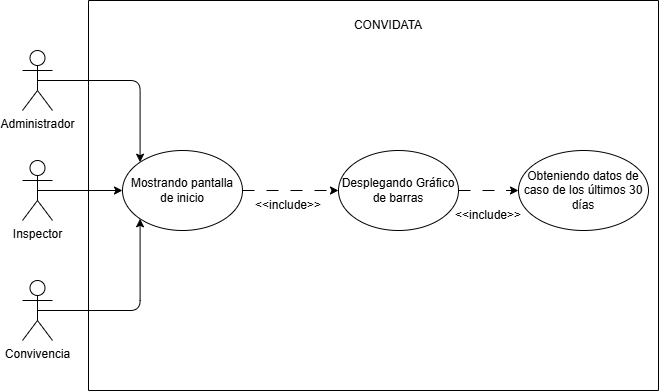

The diagram above was exported from draw.io. Its source (the exported page's mxGraphModel, read from the mxfile embedded in the PNG):
<mxGraphModel dx="1030" dy="527" grid="1" gridSize="10" guides="1" tooltips="1" connect="1" arrows="1" fold="1" page="1" pageScale="1" pageWidth="827" pageHeight="1169" math="0" shadow="0">
  <root>
    <mxCell id="0" />
    <mxCell id="1" parent="0" />
    <mxCell id="gxdX_vnTrPR60Et81o1f-1" parent="1" style="swimlane;startSize=0;labelBackgroundColor=none;rounded=1;" value="" vertex="1">
      <mxGeometry height="390" width="570" x="340" y="230" as="geometry" />
    </mxCell>
    <mxCell id="gxdX_vnTrPR60Et81o1f-2" parent="gxdX_vnTrPR60Et81o1f-1" style="text;html=1;whiteSpace=wrap;strokeColor=none;fillColor=none;align=center;verticalAlign=middle;rounded=1;labelBackgroundColor=none;" value="CONVIDATA" vertex="1">
      <mxGeometry height="30" width="60" x="270" y="10" as="geometry" />
    </mxCell>
    <mxCell id="gxdX_vnTrPR60Et81o1f-3" edge="1" parent="gxdX_vnTrPR60Et81o1f-1" source="gxdX_vnTrPR60Et81o1f-4" style="edgeStyle=orthogonalEdgeStyle;rounded=1;orthogonalLoop=1;jettySize=auto;html=1;dashed=1;dashPattern=12 12;labelBackgroundColor=none;fontColor=default;" target="gxdX_vnTrPR60Et81o1f-14" value="">
      <mxGeometry relative="1" as="geometry" />
    </mxCell>
    <mxCell id="gxdX_vnTrPR60Et81o1f-4" parent="gxdX_vnTrPR60Et81o1f-1" style="ellipse;whiteSpace=wrap;html=1;labelBackgroundColor=none;rounded=1;" value="Desplegando Gráfico de barras" vertex="1">
      <mxGeometry height="80" width="120" x="250" y="150" as="geometry" />
    </mxCell>
    <mxCell id="gxdX_vnTrPR60Et81o1f-5" edge="1" parent="gxdX_vnTrPR60Et81o1f-1" source="gxdX_vnTrPR60Et81o1f-7" style="edgeStyle=orthogonalEdgeStyle;rounded=1;orthogonalLoop=1;jettySize=auto;html=1;exitX=1;exitY=0.5;exitDx=0;exitDy=0;dashed=1;dashPattern=12 12;labelBackgroundColor=none;fontColor=default;" target="gxdX_vnTrPR60Et81o1f-4">
      <mxGeometry relative="1" as="geometry" />
    </mxCell>
    <mxCell id="gxdX_vnTrPR60Et81o1f-6" parent="gxdX_vnTrPR60Et81o1f-1" style="text;html=1;whiteSpace=wrap;strokeColor=none;fillColor=none;align=center;verticalAlign=middle;rounded=1;labelBackgroundColor=none;" value="&amp;lt;&amp;lt;include&amp;gt;&amp;gt;" vertex="1">
      <mxGeometry height="30" width="60" x="170" y="190" as="geometry" />
    </mxCell>
    <mxCell id="gxdX_vnTrPR60Et81o1f-7" parent="gxdX_vnTrPR60Et81o1f-1" style="ellipse;whiteSpace=wrap;html=1;labelBackgroundColor=none;rounded=1;" value="Mostrando pantalla de inicio" vertex="1">
      <mxGeometry height="80" width="120" x="34" y="150" as="geometry" />
    </mxCell>
    <mxCell id="gxdX_vnTrPR60Et81o1f-8" edge="1" parent="gxdX_vnTrPR60Et81o1f-1" source="gxdX_vnTrPR60Et81o1f-9" style="edgeStyle=orthogonalEdgeStyle;rounded=1;orthogonalLoop=1;jettySize=auto;html=1;exitX=0.5;exitY=0.5;exitDx=0;exitDy=0;exitPerimeter=0;entryX=0;entryY=0;entryDx=0;entryDy=0;labelBackgroundColor=none;fontColor=default;" target="gxdX_vnTrPR60Et81o1f-7">
      <mxGeometry relative="1" as="geometry" />
    </mxCell>
    <mxCell id="gxdX_vnTrPR60Et81o1f-9" parent="gxdX_vnTrPR60Et81o1f-1" style="shape=umlActor;verticalLabelPosition=bottom;verticalAlign=top;html=1;outlineConnect=0;labelBackgroundColor=none;rounded=1;" value="Administrador" vertex="1">
      <mxGeometry height="60" width="30" x="-66" y="50" as="geometry" />
    </mxCell>
    <mxCell id="gxdX_vnTrPR60Et81o1f-10" edge="1" parent="gxdX_vnTrPR60Et81o1f-1" source="gxdX_vnTrPR60Et81o1f-11" style="edgeStyle=orthogonalEdgeStyle;rounded=1;orthogonalLoop=1;jettySize=auto;html=1;exitX=0.5;exitY=0.5;exitDx=0;exitDy=0;exitPerimeter=0;entryX=0;entryY=0.5;entryDx=0;entryDy=0;labelBackgroundColor=none;fontColor=default;" target="gxdX_vnTrPR60Et81o1f-7">
      <mxGeometry relative="1" as="geometry" />
    </mxCell>
    <mxCell id="gxdX_vnTrPR60Et81o1f-11" parent="gxdX_vnTrPR60Et81o1f-1" style="shape=umlActor;verticalLabelPosition=bottom;verticalAlign=top;html=1;outlineConnect=0;labelBackgroundColor=none;rounded=1;" value="Inspector" vertex="1">
      <mxGeometry height="60" width="30" x="-66" y="160" as="geometry" />
    </mxCell>
    <mxCell id="gxdX_vnTrPR60Et81o1f-12" edge="1" parent="gxdX_vnTrPR60Et81o1f-1" source="gxdX_vnTrPR60Et81o1f-13" style="edgeStyle=orthogonalEdgeStyle;rounded=1;orthogonalLoop=1;jettySize=auto;html=1;exitX=0.5;exitY=0.5;exitDx=0;exitDy=0;exitPerimeter=0;entryX=0;entryY=1;entryDx=0;entryDy=0;labelBackgroundColor=none;fontColor=default;" target="gxdX_vnTrPR60Et81o1f-7">
      <mxGeometry relative="1" as="geometry" />
    </mxCell>
    <mxCell id="gxdX_vnTrPR60Et81o1f-13" parent="gxdX_vnTrPR60Et81o1f-1" style="shape=umlActor;verticalLabelPosition=bottom;verticalAlign=top;html=1;outlineConnect=0;labelBackgroundColor=none;rounded=1;" value="Convivencia" vertex="1">
      <mxGeometry height="60" width="30" x="-66" y="280" as="geometry" />
    </mxCell>
    <mxCell id="gxdX_vnTrPR60Et81o1f-14" parent="gxdX_vnTrPR60Et81o1f-1" style="ellipse;whiteSpace=wrap;html=1;labelBackgroundColor=none;rounded=1;" value="Obteniendo datos de caso de los últimos 30 días" vertex="1">
      <mxGeometry height="80" width="130" x="430" y="150" as="geometry" />
    </mxCell>
    <mxCell id="gxdX_vnTrPR60Et81o1f-15" parent="gxdX_vnTrPR60Et81o1f-1" style="text;html=1;whiteSpace=wrap;strokeColor=none;fillColor=none;align=center;verticalAlign=middle;rounded=1;labelBackgroundColor=none;" value="&amp;lt;&amp;lt;include&amp;gt;&amp;gt;" vertex="1">
      <mxGeometry height="30" width="60" x="370" y="200" as="geometry" />
    </mxCell>
  </root>
</mxGraphModel>